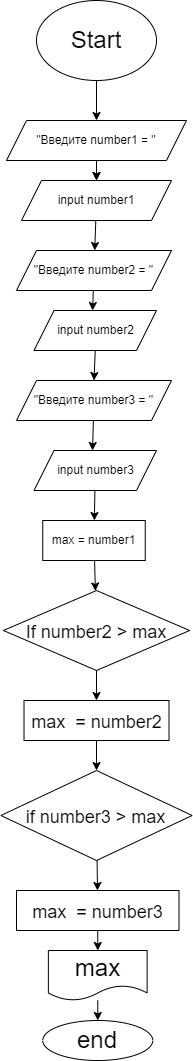

The diagram above was exported from draw.io. Its source (the exported page's mxGraphModel, read from the mxfile embedded in the PNG):
<mxGraphModel dx="1370" dy="548" grid="1" gridSize="10" guides="1" tooltips="1" connect="1" arrows="1" fold="1" page="1" pageScale="1" pageWidth="850" pageHeight="1100" math="0" shadow="0">
  <root>
    <mxCell id="0" />
    <mxCell id="1" parent="0" />
    <mxCell id="12" value="" style="edgeStyle=none;html=1;fontSize=24;" parent="1" source="2" target="5" edge="1">
      <mxGeometry relative="1" as="geometry" />
    </mxCell>
    <mxCell id="2" value="&lt;font style=&quot;font-size: 24px;&quot;&gt;Start&lt;/font&gt;" style="ellipse;whiteSpace=wrap;html=1;" parent="1" vertex="1">
      <mxGeometry x="330" width="120" height="80" as="geometry" />
    </mxCell>
    <mxCell id="3" value="" style="edgeStyle=none;html=1;fontSize=24;" parent="1" source="5" target="7" edge="1">
      <mxGeometry relative="1" as="geometry" />
    </mxCell>
    <mxCell id="4" value="" style="edgeStyle=none;html=1;fontSize=24;" parent="1" source="5" target="7" edge="1">
      <mxGeometry relative="1" as="geometry" />
    </mxCell>
    <mxCell id="5" value="&quot;Введите number1 = &quot;" style="shape=parallelogram;perimeter=parallelogramPerimeter;whiteSpace=wrap;html=1;fixedSize=1;" parent="1" vertex="1">
      <mxGeometry x="300" y="120" width="180" height="40" as="geometry" />
    </mxCell>
    <mxCell id="6" value="" style="edgeStyle=none;html=1;fontSize=24;" parent="1" source="7" target="9" edge="1">
      <mxGeometry relative="1" as="geometry" />
    </mxCell>
    <mxCell id="7" value="input number1" style="shape=parallelogram;perimeter=parallelogramPerimeter;whiteSpace=wrap;html=1;fixedSize=1;" parent="1" vertex="1">
      <mxGeometry x="315" y="180" width="150" height="40" as="geometry" />
    </mxCell>
    <mxCell id="8" value="" style="edgeStyle=none;html=1;fontSize=24;" parent="1" source="9" edge="1">
      <mxGeometry relative="1" as="geometry">
        <mxPoint x="386.07142857142867" y="310" as="targetPoint" />
      </mxGeometry>
    </mxCell>
    <mxCell id="9" value="&quot;Введите number2 = &quot;" style="shape=parallelogram;perimeter=parallelogramPerimeter;whiteSpace=wrap;html=1;fixedSize=1;" parent="1" vertex="1">
      <mxGeometry x="310" y="250" width="155" height="40" as="geometry" />
    </mxCell>
    <mxCell id="20" style="edgeStyle=none;html=1;exitX=0.5;exitY=1;exitDx=0;exitDy=0;entryX=0.5;entryY=0;entryDx=0;entryDy=0;fontSize=24;" parent="1" source="10" target="14" edge="1">
      <mxGeometry relative="1" as="geometry" />
    </mxCell>
    <mxCell id="10" value="input number2" style="shape=parallelogram;perimeter=parallelogramPerimeter;whiteSpace=wrap;html=1;fixedSize=1;" parent="1" vertex="1">
      <mxGeometry x="327.5" y="310" width="122.5" height="40" as="geometry" />
    </mxCell>
    <mxCell id="13" value="" style="edgeStyle=none;html=1;fontSize=24;" parent="1" source="14" edge="1">
      <mxGeometry relative="1" as="geometry">
        <mxPoint x="386" y="450" as="targetPoint" />
      </mxGeometry>
    </mxCell>
    <mxCell id="14" value="&quot;Введите number3 = &quot;" style="shape=parallelogram;perimeter=parallelogramPerimeter;whiteSpace=wrap;html=1;fixedSize=1;" parent="1" vertex="1">
      <mxGeometry x="310" y="380" width="155" height="40" as="geometry" />
    </mxCell>
    <mxCell id="24" value="" style="edgeStyle=none;html=1;fontSize=24;" parent="1" source="15" target="23" edge="1">
      <mxGeometry relative="1" as="geometry" />
    </mxCell>
    <mxCell id="15" value="input number3" style="shape=parallelogram;perimeter=parallelogramPerimeter;whiteSpace=wrap;html=1;fixedSize=1;" parent="1" vertex="1">
      <mxGeometry x="327.5" y="450" width="122.5" height="40" as="geometry" />
    </mxCell>
    <mxCell id="26" value="" style="edgeStyle=none;html=1;fontSize=24;" parent="1" source="23" target="25" edge="1">
      <mxGeometry relative="1" as="geometry" />
    </mxCell>
    <mxCell id="23" value="max = number1" style="whiteSpace=wrap;html=1;" parent="1" vertex="1">
      <mxGeometry x="336.25" y="520" width="102.5" height="40" as="geometry" />
    </mxCell>
    <mxCell id="28" value="" style="edgeStyle=none;html=1;fontSize=18;" parent="1" source="25" target="27" edge="1">
      <mxGeometry relative="1" as="geometry" />
    </mxCell>
    <mxCell id="25" value="&lt;font style=&quot;font-size: 18px;&quot;&gt;If number2 &amp;gt; max&lt;/font&gt;" style="rhombus;whiteSpace=wrap;html=1;fontSize=24;" parent="1" vertex="1">
      <mxGeometry x="296.88" y="590" width="186.25" height="80" as="geometry" />
    </mxCell>
    <mxCell id="30" value="" style="edgeStyle=none;html=1;fontSize=18;" parent="1" source="27" target="29" edge="1">
      <mxGeometry relative="1" as="geometry" />
    </mxCell>
    <mxCell id="27" value="&lt;font style=&quot;font-size: 18px;&quot;&gt;max&amp;nbsp; = number2&lt;/font&gt;" style="whiteSpace=wrap;html=1;fontSize=24;" parent="1" vertex="1">
      <mxGeometry x="317.51" y="700" width="144.99" height="40" as="geometry" />
    </mxCell>
    <mxCell id="32" value="" style="edgeStyle=none;html=1;fontSize=18;" parent="1" source="29" target="31" edge="1">
      <mxGeometry relative="1" as="geometry" />
    </mxCell>
    <mxCell id="29" value="&lt;font style=&quot;font-size: 18px;&quot;&gt;if number3 &amp;gt; max&lt;/font&gt;" style="rhombus;whiteSpace=wrap;html=1;fontSize=24;" parent="1" vertex="1">
      <mxGeometry x="294.38" y="770" width="191.26" height="90" as="geometry" />
    </mxCell>
    <mxCell id="34" value="" style="edgeStyle=none;html=1;fontSize=18;" parent="1" source="31" target="33" edge="1">
      <mxGeometry relative="1" as="geometry" />
    </mxCell>
    <mxCell id="31" value="&lt;font style=&quot;font-size: 18px;&quot;&gt;max&amp;nbsp; = number3&lt;/font&gt;" style="whiteSpace=wrap;html=1;fontSize=24;" parent="1" vertex="1">
      <mxGeometry x="310" y="890" width="162.5" height="40" as="geometry" />
    </mxCell>
    <mxCell id="36" value="" style="edgeStyle=none;html=1;fontSize=18;" parent="1" source="33" target="35" edge="1">
      <mxGeometry relative="1" as="geometry" />
    </mxCell>
    <mxCell id="33" value="max" style="shape=document;whiteSpace=wrap;html=1;boundedLbl=1;fontSize=24;" parent="1" vertex="1">
      <mxGeometry x="341.88" y="950" width="98.75" height="50" as="geometry" />
    </mxCell>
    <mxCell id="35" value="end" style="ellipse;whiteSpace=wrap;html=1;fontSize=24;" parent="1" vertex="1">
      <mxGeometry x="336.26" y="1020" width="110" height="40" as="geometry" />
    </mxCell>
  </root>
</mxGraphModel>